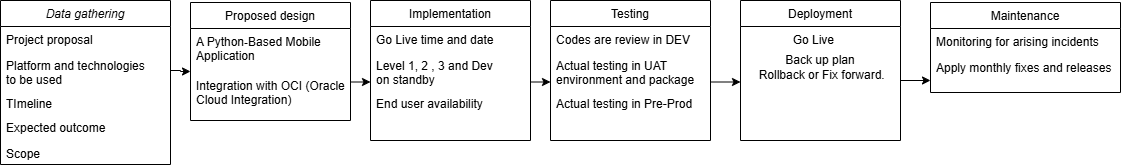

The diagram above was exported from draw.io. Its source (the exported page's mxGraphModel, read from the mxfile embedded in the PNG):
<mxGraphModel dx="1157" dy="564" grid="1" gridSize="10" guides="1" tooltips="1" connect="1" arrows="1" fold="1" page="1" pageScale="1" pageWidth="827" pageHeight="1169" math="0" shadow="0">
  <root>
    <mxCell id="WIyWlLk6GJQsqaUBKTNV-0" />
    <mxCell id="WIyWlLk6GJQsqaUBKTNV-1" parent="WIyWlLk6GJQsqaUBKTNV-0" />
    <mxCell id="zkfFHV4jXpPFQw0GAbJ--0" parent="WIyWlLk6GJQsqaUBKTNV-1" style="swimlane;fontStyle=2;align=center;verticalAlign=top;childLayout=stackLayout;horizontal=1;startSize=26;horizontalStack=0;resizeParent=1;resizeLast=0;collapsible=1;marginBottom=0;rounded=0;shadow=0;strokeWidth=1;" value="Data gathering" vertex="1">
      <mxGeometry height="164" width="170" x="10" y="80" as="geometry">
        <mxRectangle height="26" width="160" x="230" y="140" as="alternateBounds" />
      </mxGeometry>
    </mxCell>
    <mxCell id="zkfFHV4jXpPFQw0GAbJ--1" parent="zkfFHV4jXpPFQw0GAbJ--0" style="text;align=left;verticalAlign=top;spacingLeft=4;spacingRight=4;overflow=hidden;rotatable=0;points=[[0,0.5],[1,0.5]];portConstraint=eastwest;" value="Project proposal&#10;" vertex="1">
      <mxGeometry height="26" width="170" y="26" as="geometry" />
    </mxCell>
    <mxCell id="zkfFHV4jXpPFQw0GAbJ--2" parent="zkfFHV4jXpPFQw0GAbJ--0" style="text;align=left;verticalAlign=top;spacingLeft=4;spacingRight=4;overflow=hidden;rotatable=0;points=[[0,0.5],[1,0.5]];portConstraint=eastwest;rounded=0;shadow=0;html=0;" value="Platform and technologies &#10;to be used&#10;" vertex="1">
      <mxGeometry height="38" width="170" y="52" as="geometry" />
    </mxCell>
    <mxCell id="zkfFHV4jXpPFQw0GAbJ--3" parent="zkfFHV4jXpPFQw0GAbJ--0" style="text;align=left;verticalAlign=top;spacingLeft=4;spacingRight=4;overflow=hidden;rotatable=0;points=[[0,0.5],[1,0.5]];portConstraint=eastwest;rounded=0;shadow=0;html=0;" value="TImeline" vertex="1">
      <mxGeometry height="24" width="170" y="90" as="geometry" />
    </mxCell>
    <mxCell id="zkfFHV4jXpPFQw0GAbJ--5" parent="zkfFHV4jXpPFQw0GAbJ--0" style="text;align=left;verticalAlign=top;spacingLeft=4;spacingRight=4;overflow=hidden;rotatable=0;points=[[0,0.5],[1,0.5]];portConstraint=eastwest;" value="Expected outcome" vertex="1">
      <mxGeometry height="26" width="170" y="114" as="geometry" />
    </mxCell>
    <mxCell id="MLlBqOUQKceFgUlAtRRl-13" parent="zkfFHV4jXpPFQw0GAbJ--0" style="text;align=left;verticalAlign=top;spacingLeft=4;spacingRight=4;overflow=hidden;rotatable=0;points=[[0,0.5],[1,0.5]];portConstraint=eastwest;rounded=0;shadow=0;html=0;" value="Scope&#10;" vertex="1">
      <mxGeometry height="24" width="170" y="140" as="geometry" />
    </mxCell>
    <mxCell id="zkfFHV4jXpPFQw0GAbJ--6" parent="WIyWlLk6GJQsqaUBKTNV-1" style="swimlane;fontStyle=0;align=center;verticalAlign=top;childLayout=stackLayout;horizontal=1;startSize=26;horizontalStack=0;resizeParent=1;resizeLast=0;collapsible=1;marginBottom=0;rounded=0;shadow=0;strokeWidth=1;" value="Implementation" vertex="1">
      <mxGeometry height="140" width="160" x="380" y="80" as="geometry">
        <mxRectangle height="26" width="160" x="130" y="380" as="alternateBounds" />
      </mxGeometry>
    </mxCell>
    <mxCell id="zkfFHV4jXpPFQw0GAbJ--7" parent="zkfFHV4jXpPFQw0GAbJ--6" style="text;align=left;verticalAlign=top;spacingLeft=4;spacingRight=4;overflow=hidden;rotatable=0;points=[[0,0.5],[1,0.5]];portConstraint=eastwest;" value="Go Live time and date" vertex="1">
      <mxGeometry height="26" width="160" y="26" as="geometry" />
    </mxCell>
    <mxCell id="zkfFHV4jXpPFQw0GAbJ--8" parent="zkfFHV4jXpPFQw0GAbJ--6" style="text;align=left;verticalAlign=top;spacingLeft=4;spacingRight=4;overflow=hidden;rotatable=0;points=[[0,0.5],[1,0.5]];portConstraint=eastwest;rounded=0;shadow=0;html=0;" value="Level 1, 2 , 3 and Dev&#10;on standby" vertex="1">
      <mxGeometry height="38" width="160" y="52" as="geometry" />
    </mxCell>
    <mxCell id="MLlBqOUQKceFgUlAtRRl-18" parent="zkfFHV4jXpPFQw0GAbJ--6" style="text;align=left;verticalAlign=top;spacingLeft=4;spacingRight=4;overflow=hidden;rotatable=0;points=[[0,0.5],[1,0.5]];portConstraint=eastwest;rounded=0;shadow=0;html=0;" value="End user availability" vertex="1">
      <mxGeometry height="38" width="160" y="90" as="geometry" />
    </mxCell>
    <mxCell id="zkfFHV4jXpPFQw0GAbJ--13" parent="WIyWlLk6GJQsqaUBKTNV-1" style="swimlane;fontStyle=0;align=center;verticalAlign=top;childLayout=stackLayout;horizontal=1;startSize=26;horizontalStack=0;resizeParent=1;resizeLast=0;collapsible=1;marginBottom=0;rounded=0;shadow=0;strokeWidth=1;" value="Testing" vertex="1">
      <mxGeometry height="140" width="160" x="560" y="80" as="geometry">
        <mxRectangle height="26" width="170" x="340" y="380" as="alternateBounds" />
      </mxGeometry>
    </mxCell>
    <mxCell id="zkfFHV4jXpPFQw0GAbJ--14" parent="zkfFHV4jXpPFQw0GAbJ--13" style="text;align=left;verticalAlign=top;spacingLeft=4;spacingRight=4;overflow=hidden;rotatable=0;points=[[0,0.5],[1,0.5]];portConstraint=eastwest;" value="Codes are review in DEV" vertex="1">
      <mxGeometry height="26" width="160" y="26" as="geometry" />
    </mxCell>
    <mxCell id="MLlBqOUQKceFgUlAtRRl-16" parent="zkfFHV4jXpPFQw0GAbJ--13" style="text;align=left;verticalAlign=top;spacingLeft=4;spacingRight=4;overflow=hidden;rotatable=0;points=[[0,0.5],[1,0.5]];portConstraint=eastwest;" value="Actual testing in UAT&#10;environment and package" vertex="1">
      <mxGeometry height="38" width="160" y="52" as="geometry" />
    </mxCell>
    <mxCell id="MLlBqOUQKceFgUlAtRRl-17" parent="zkfFHV4jXpPFQw0GAbJ--13" style="text;align=left;verticalAlign=top;spacingLeft=4;spacingRight=4;overflow=hidden;rotatable=0;points=[[0,0.5],[1,0.5]];portConstraint=eastwest;" value="Actual testing in Pre-Prod" vertex="1">
      <mxGeometry height="38" width="160" y="90" as="geometry" />
    </mxCell>
    <mxCell id="zkfFHV4jXpPFQw0GAbJ--17" parent="WIyWlLk6GJQsqaUBKTNV-1" style="swimlane;fontStyle=0;align=center;verticalAlign=top;childLayout=stackLayout;horizontal=1;startSize=26;horizontalStack=0;resizeParent=1;resizeLast=0;collapsible=1;marginBottom=0;rounded=0;shadow=0;strokeWidth=1;" value="Proposed design" vertex="1">
      <mxGeometry height="118" width="160" x="200" y="82" as="geometry">
        <mxRectangle height="26" width="160" x="550" y="140" as="alternateBounds" />
      </mxGeometry>
    </mxCell>
    <mxCell id="MLlBqOUQKceFgUlAtRRl-14" parent="zkfFHV4jXpPFQw0GAbJ--17" style="text;align=left;verticalAlign=top;spacingLeft=4;spacingRight=4;overflow=hidden;rotatable=0;points=[[0,0.5],[1,0.5]];portConstraint=eastwest;rounded=0;shadow=0;html=0;" value="A Python‑Based Mobile &#10;Application" vertex="1">
      <mxGeometry height="44" width="160" y="26" as="geometry" />
    </mxCell>
    <mxCell id="MLlBqOUQKceFgUlAtRRl-15" parent="zkfFHV4jXpPFQw0GAbJ--17" style="text;align=left;verticalAlign=top;spacingLeft=4;spacingRight=4;overflow=hidden;rotatable=0;points=[[0,0.5],[1,0.5]];portConstraint=eastwest;rounded=0;shadow=0;html=0;" value="Integration with OCI (Oracle&#10;Cloud Integration)" vertex="1">
      <mxGeometry height="44" width="160" y="70" as="geometry" />
    </mxCell>
    <mxCell id="MLlBqOUQKceFgUlAtRRl-0" parent="WIyWlLk6GJQsqaUBKTNV-1" style="swimlane;fontStyle=0;align=center;verticalAlign=top;childLayout=stackLayout;horizontal=1;startSize=26;horizontalStack=0;resizeParent=1;resizeLast=0;collapsible=1;marginBottom=0;rounded=0;shadow=0;strokeWidth=1;" value="Deployment" vertex="1">
      <mxGeometry height="140" width="160" x="750" y="80" as="geometry">
        <mxRectangle height="26" width="170" x="340" y="380" as="alternateBounds" />
      </mxGeometry>
    </mxCell>
    <mxCell id="MLlBqOUQKceFgUlAtRRl-19" parent="MLlBqOUQKceFgUlAtRRl-0" style="text;align=left;verticalAlign=top;spacingLeft=4;spacingRight=4;overflow=hidden;rotatable=0;points=[[0,0.5],[1,0.5]];portConstraint=eastwest;" value="              Go Live " vertex="1">
      <mxGeometry height="26" width="160" y="26" as="geometry" />
    </mxCell>
    <mxCell id="MLlBqOUQKceFgUlAtRRl-20" parent="MLlBqOUQKceFgUlAtRRl-0" style="text;html=1;whiteSpace=wrap;strokeColor=none;fillColor=none;align=center;verticalAlign=middle;rounded=0;" value="Back up plan&lt;div&gt;&amp;nbsp;Rollback or Fix forward.&lt;/div&gt;" vertex="1">
      <mxGeometry height="30" width="160" y="52" as="geometry" />
    </mxCell>
    <mxCell id="MLlBqOUQKceFgUlAtRRl-4" parent="WIyWlLk6GJQsqaUBKTNV-1" style="swimlane;fontStyle=0;align=center;verticalAlign=top;childLayout=stackLayout;horizontal=1;startSize=26;horizontalStack=0;resizeParent=1;resizeLast=0;collapsible=1;marginBottom=0;rounded=0;shadow=0;strokeWidth=1;" value="Maintenance" vertex="1">
      <mxGeometry height="90" width="190" x="940" y="82" as="geometry">
        <mxRectangle height="26" width="170" x="340" y="380" as="alternateBounds" />
      </mxGeometry>
    </mxCell>
    <mxCell id="MLlBqOUQKceFgUlAtRRl-5" parent="MLlBqOUQKceFgUlAtRRl-4" style="text;align=left;verticalAlign=top;spacingLeft=4;spacingRight=4;overflow=hidden;rotatable=0;points=[[0,0.5],[1,0.5]];portConstraint=eastwest;" value="Monitoring for arising incidents&#10;" vertex="1">
      <mxGeometry height="26" width="190" y="26" as="geometry" />
    </mxCell>
    <mxCell id="MLlBqOUQKceFgUlAtRRl-7" parent="MLlBqOUQKceFgUlAtRRl-4" style="text;align=left;verticalAlign=top;spacingLeft=4;spacingRight=4;overflow=hidden;rotatable=0;points=[[0,0.5],[1,0.5]];portConstraint=eastwest;" value="Apply monthly fixes and releases" vertex="1">
      <mxGeometry height="26" width="190" y="52" as="geometry" />
    </mxCell>
    <mxCell id="MLlBqOUQKceFgUlAtRRl-22" edge="1" parent="WIyWlLk6GJQsqaUBKTNV-1" source="zkfFHV4jXpPFQw0GAbJ--2" style="edgeStyle=orthogonalEdgeStyle;rounded=0;orthogonalLoop=1;jettySize=auto;html=1;exitX=1;exitY=0.5;exitDx=0;exitDy=0;entryX=0;entryY=0.977;entryDx=0;entryDy=0;entryPerimeter=0;" target="MLlBqOUQKceFgUlAtRRl-14">
      <mxGeometry relative="1" as="geometry">
        <Array as="points">
          <mxPoint x="180" y="150" />
          <mxPoint x="190" y="150" />
        </Array>
      </mxGeometry>
    </mxCell>
    <mxCell id="MLlBqOUQKceFgUlAtRRl-23" edge="1" parent="WIyWlLk6GJQsqaUBKTNV-1" style="edgeStyle=orthogonalEdgeStyle;rounded=0;orthogonalLoop=1;jettySize=auto;html=1;exitX=1;exitY=0.5;exitDx=0;exitDy=0;entryX=0;entryY=0.977;entryDx=0;entryDy=0;entryPerimeter=0;">
      <mxGeometry relative="1" as="geometry">
        <mxPoint x="360" y="161.5" as="sourcePoint" />
        <mxPoint x="380" y="161.5" as="targetPoint" />
      </mxGeometry>
    </mxCell>
    <mxCell id="MLlBqOUQKceFgUlAtRRl-24" edge="1" parent="WIyWlLk6GJQsqaUBKTNV-1" style="edgeStyle=orthogonalEdgeStyle;rounded=0;orthogonalLoop=1;jettySize=auto;html=1;exitX=1;exitY=0.5;exitDx=0;exitDy=0;entryX=0;entryY=0.977;entryDx=0;entryDy=0;entryPerimeter=0;">
      <mxGeometry relative="1" as="geometry">
        <mxPoint x="540" y="161.5" as="sourcePoint" />
        <mxPoint x="560" y="161.5" as="targetPoint" />
      </mxGeometry>
    </mxCell>
    <mxCell id="MLlBqOUQKceFgUlAtRRl-25" edge="1" parent="WIyWlLk6GJQsqaUBKTNV-1" style="edgeStyle=orthogonalEdgeStyle;rounded=0;orthogonalLoop=1;jettySize=auto;html=1;endArrow=classic;endFill=1;">
      <mxGeometry relative="1" as="geometry">
        <mxPoint x="910" y="160" as="sourcePoint" />
        <mxPoint x="940" y="160" as="targetPoint" />
      </mxGeometry>
    </mxCell>
    <mxCell id="MLlBqOUQKceFgUlAtRRl-26" edge="1" parent="WIyWlLk6GJQsqaUBKTNV-1" style="edgeStyle=orthogonalEdgeStyle;rounded=0;orthogonalLoop=1;jettySize=auto;html=1;endArrow=classic;endFill=1;">
      <mxGeometry relative="1" as="geometry">
        <mxPoint x="720" y="161.5" as="sourcePoint" />
        <mxPoint x="750" y="161.5" as="targetPoint" />
      </mxGeometry>
    </mxCell>
  </root>
</mxGraphModel>